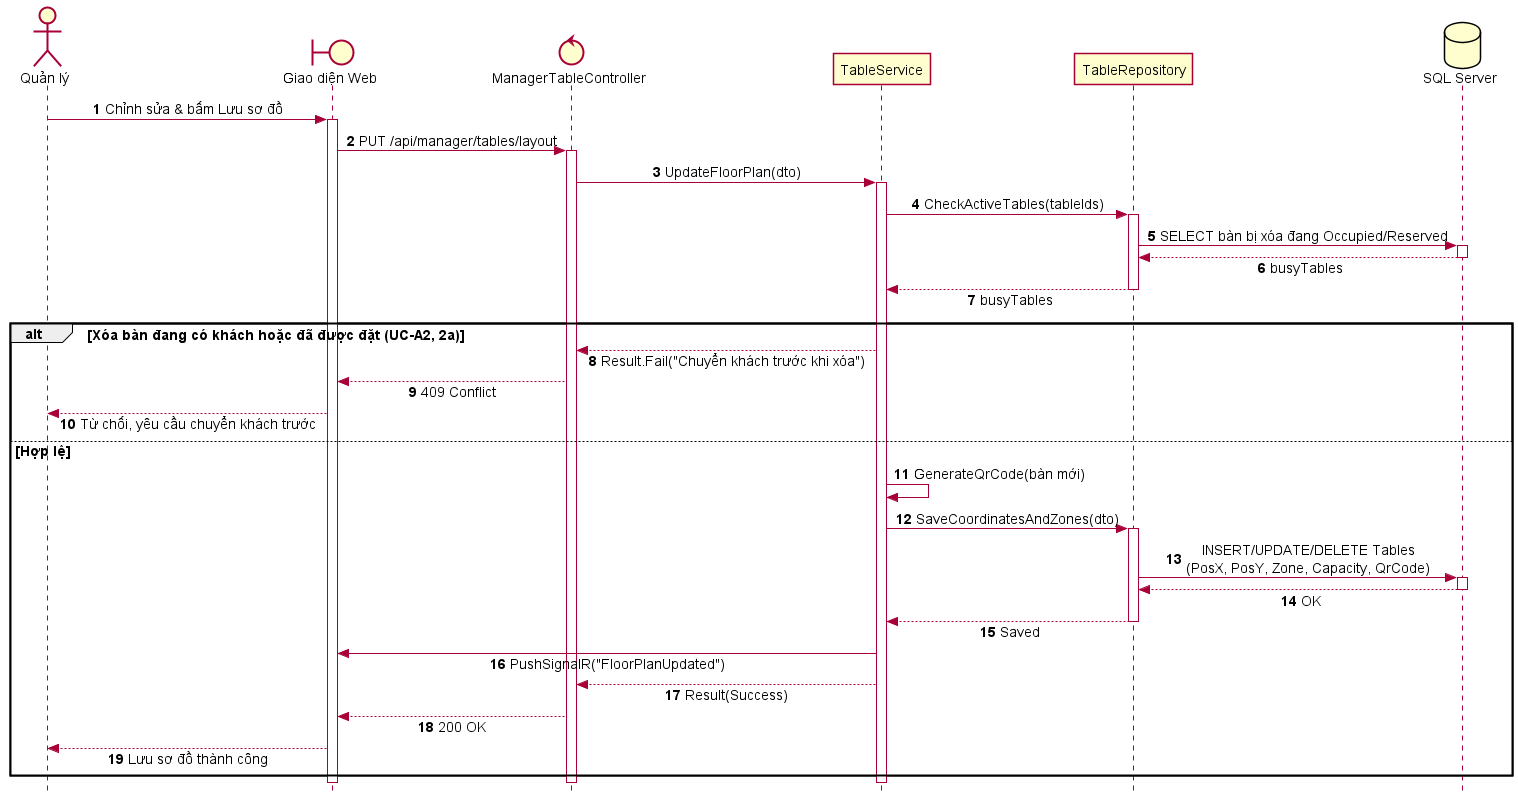

The diagram above was rendered by PlantUML. Its source (embedded in the PNG):
@startuml SD_UC_A2_Floor_Plan_Layout
autonumber
skinparam style strictuml
skinparam sequenceMessageAlign center
skinparam responseMessageBelowArrow true
skinparam defaultFontName "Segoe UI", Arial, sans-serif
skinparam defaultFontSize 14

actor "Quản lý" as Manager
boundary "Giao diện Web" as UI
control "ManagerTableController" as Controller
participant "TableService" as Service
participant "TableRepository" as Repo
database "SQL Server" as DB

Manager -> UI: Chỉnh sửa & bấm Lưu sơ đồ
activate UI

UI -> Controller: PUT /api/manager/tables/layout
activate Controller

Controller -> Service: UpdateFloorPlan(dto)
activate Service

Service -> Repo: CheckActiveTables(tableIds)
activate Repo
Repo -> DB: SELECT bàn bị xóa đang Occupied/Reserved
activate DB
DB --> Repo: busyTables
deactivate DB
Repo --> Service: busyTables
deactivate Repo

alt Xóa bàn đang có khách hoặc đã được đặt (UC-A2, 2a)
    Service --> Controller: Result.Fail("Chuyển khách trước khi xóa")
    Controller --> UI: 409 Conflict
    UI --> Manager: Từ chối, yêu cầu chuyển khách trước
else Hợp lệ
Service -> Service: GenerateQrCode(bàn mới)
Service -> Repo: SaveCoordinatesAndZones(dto)
activate Repo

Repo -> DB: INSERT/UPDATE/DELETE Tables\n(PosX, PosY, Zone, Capacity, QrCode)
activate DB
DB --> Repo: OK
deactivate DB

Repo --> Service: Saved
deactivate Repo

Service -> UI: PushSignalR("FloorPlanUpdated")

Service --> Controller: Result(Success)
Controller --> UI: 200 OK

UI --> Manager: Lưu sơ đồ thành công
end
deactivate Service
deactivate Controller
deactivate UI
@enduml